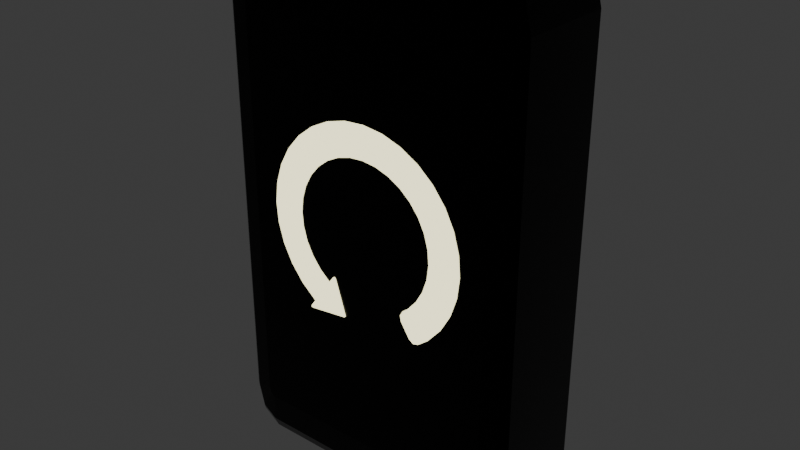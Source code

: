 # Source: button_refresh.blend  (saved by Blender 4.2.66; exported with 4.5.12 LTS)
import bpy
from mathutils import Matrix  # noqa: F401  (used for matrix-valued properties, if any)

bpy.ops.wm.read_factory_settings(use_empty=True)
scene = bpy.context.scene
scene.name = 'Scene'

# ---- collections
col_collection = bpy.data.collections.new('Collection'); scene.collection.children.link(col_collection)

# ---- materials (node trees are filled in below, after node groups)
mat_box = bpy.data.materials.new('Box')
mat_box.alpha_threshold = 0.0
mat_box.roughness = 0.5
mat_box.line_color = (0.0, 0.0, 0.0, 1.0)
mat_button = bpy.data.materials.new('Button')

# ---- material node trees
mat_box.use_nodes = True; mat_box.node_tree.nodes.clear()
_N = mat_box.node_tree.nodes; _L = mat_box.node_tree.links
n0 = _N.new('ShaderNodeOutputMaterial'); n0.name = 'Material Output'; n0.location = (300, 300)
n1 = _N.new('ShaderNodeBsdfPrincipled'); n1.name = 'Principled BSDF'; n1.location = (10, 300)
n1.inputs[0].default_value = (0.0, 0.0, 0.0, 1.0)
n1.inputs[1].default_value = 0.7473
n1.inputs[2].default_value = 0.2088
n1.inputs[3].default_value = 1.45
_L.new(n1.outputs[0], n0.inputs[0])
n0.is_active_output = True
mat_button.use_nodes = True; mat_button.node_tree.nodes.clear()
_N = mat_button.node_tree.nodes; _L = mat_button.node_tree.links
n0 = _N.new('ShaderNodeBsdfPrincipled'); n0.name = 'Принципиальный BSDF'; n0.location = (10, 300)
n0.inputs[0].default_value = (0.4702, 0.3994, 0.1995, 1.0)
n0.inputs[2].default_value = 0.0
n0.inputs[27].default_value = (1.0, 0.9453, 0.5713, 1.0)
n0.inputs[28].default_value = 2.0
n1 = _N.new('ShaderNodeOutputMaterial'); n1.name = 'Вывод материала'; n1.location = (300, 300)
_L.new(n0.outputs[0], n1.inputs[0])
n1.is_active_output = True

# ---- world
world_world = bpy.data.worlds.new('World'); scene.world = world_world
world_world.use_nodes = True; world_world.node_tree.nodes.clear()
_N = world_world.node_tree.nodes; _L = world_world.node_tree.links
n0 = _N.new('ShaderNodeOutputWorld'); n0.name = 'World Output'; n0.location = (300, 300)
n1 = _N.new('ShaderNodeBackground'); n1.name = 'Background'; n1.location = (10, 300)
n1.inputs[0].default_value = (0.05088, 0.05088, 0.05088, 1.0)
_L.new(n1.outputs[0], n0.inputs[0])
n0.is_active_output = True
world_world.color = (0.05088, 0.05088, 0.05088)
world_world.sun_shadow_jitter_overblur = 0.0

# ---- meshes
me_x = bpy.data.meshes.new('Куб')
me_x.from_pydata([(-0.8312, 1.0, -1.0), (-1.0, 1.0, -0.8312), (-0.9505, 1.0, -0.9505), (-1.0, 1.0, 0.8312), (-0.8312, 1.0, 1.0), (-0.9505, 1.0, 0.9505), (1.0, 1.0, -0.8312), (0.8312, 1.0, -1.0), (0.9505, 1.0, -0.9505), (0.8312, 1.0, 1.0), (1.0, 1.0, 0.8312), (0.9505, 1.0, 0.9505), (-0.834, -1.0, -0.7981), (-1.0, -0.834, -0.8312), (-0.9514, -0.9514, -0.8215), (-0.7981, -1.0, -0.834), (-0.8312, -0.834, -1.0), (-0.8215, -0.9514, -0.9514), (-0.8235, -1.0, -0.8235), (-0.9505, -0.834, -0.9505), (-0.9133, -0.9514, -0.9133), (-0.7981, -1.0, 0.834), (-0.8312, -0.834, 1.0), (-0.8215, -0.9514, 0.9514), (-0.834, -1.0, 0.7981), (-1.0, -0.834, 0.8312), (-0.9514, -0.9514, 0.8215), (-0.8235, -1.0, 0.8235), (-0.9505, -0.834, 0.9505), (-0.9133, -0.9514, 0.9133), (0.7981, -1.0, -0.834), (0.8312, -0.834, -1.0), (0.8215, -0.9514, -0.9514), (0.834, -1.0, -0.7981), (1.0, -0.834, -0.8312), (0.9514, -0.9514, -0.8215), (0.8235, -1.0, -0.8235), (0.9505, -0.834, -0.9505), (0.9133, -0.9514, -0.9133), (0.834, -1.0, 0.7981), (1.0, -0.834, 0.8312), (0.9514, -0.9514, 0.8215), (0.7981, -1.0, 0.834), (0.8312, -0.834, 1.0), (0.8215, -0.9514, 0.9514), (0.8235, -1.0, 0.8235), (0.9505, -0.834, 0.9505), (0.9133, -0.9514, 0.9133)], [], [(0, 7, 31, 16), (11, 46, 40, 10), (28, 5, 3, 25), (30, 36, 33, 39, 45, 42, 21, 27, 24, 12, 18, 15), (0, 2, 1, 3, 5, 4, 9, 11, 10, 6, 8, 7), (22, 4, 5, 28), (13, 25, 3, 1), (9, 4, 22, 43), (31, 7, 8, 37), (37, 8, 6, 34), (6, 10, 40, 34), (9, 43, 46, 11), (0, 16, 19, 2), (15, 18, 20, 17), (17, 20, 19, 16), (18, 12, 14, 20), (20, 14, 13, 19), (27, 21, 23, 29), (29, 23, 22, 28), (24, 27, 29, 26), (26, 29, 28, 25), (36, 30, 32, 38), (38, 32, 31, 37), (33, 36, 38, 35), (35, 38, 37, 34), (42, 45, 47, 44), (44, 47, 46, 43), (45, 39, 41, 47), (47, 41, 40, 46), (30, 15, 17, 32), (32, 17, 16, 31), (12, 24, 26, 14), (14, 26, 25, 13), (34, 40, 41, 35), (35, 41, 39, 33), (43, 22, 23, 44), (44, 23, 21, 42), (2, 19, 13, 1)])
_uv = me_x.uv_layers.new(name='UVКарта')
_uv.uv.foreach_set('vector', [0.1461, 0.5, 0.3539, 0.5, 0.3539, 0.7292, 0.1461, 0.7292, 0.625, 0.5, 0.625, 0.7292, 0.6039, 0.7292, 0.6039, 0.5, 0.625, 0.02076, 0.625, 0.25, 0.6039, 0.25, 0.6039, 0.02076, 0.3958, 0.7752, 0.3971, 0.7721, 0.4002, 0.7708, 0.5998, 0.7708, 0.6029, 0.7721, 0.6042, 0.7752, 0.6042, 0.9748, 0.6029, 0.9779, 0.5998, 0.9792, 0.4002, 0.9792, 0.3971, 0.9779, 0.3958, 0.9748, 0.375, 0.2711, 0.3812, 0.2562, 0.3961, 0.25, 0.6039, 0.25, 0.6188, 0.2562, 0.625, 0.2711, 0.625, 0.4789, 0.6188, 0.4938, 0.6039, 0.5, 0.3961, 0.5, 0.3812, 0.4938, 0.375, 0.4789, 0.8539, 0.7292, 0.8539, 0.5, 0.875, 0.5, 0.875, 0.7292, 0.3961, 0.02076, 0.6039, 0.02076, 0.6039, 0.25, 0.3961, 0.25, 0.6461, 0.5, 0.8539, 0.5, 0.8539, 0.7292, 0.6461, 0.7292, 0.3539, 0.7292, 0.3539, 0.5, 0.375, 0.5, 0.375, 0.7292, 0.375, 0.7292, 0.375, 0.5, 0.3961, 0.5, 0.3961, 0.7292, 0.3961, 0.5, 0.6039, 0.5, 0.6039, 0.7292, 0.3961, 0.7292, 0.6461, 0.5, 0.6461, 0.7292, 0.625, 0.7292, 0.625, 0.5, 0.1461, 0.5, 0.1461, 0.7292, 0.125, 0.7292, 0.125, 0.5, 0.3958, 0.9748, 0.3971, 0.9779, 0.3802, 0.9915, 0.3755, 0.98, 0.1445, 0.75, 0.1283, 0.75, 0.125, 0.7292, 0.1461, 0.7292, 0.3971, 0.9779, 0.4002, 0.9792, 0.395, 0.9995, 0.3835, 0.9948, 0.3783, 0.0, 0.3945, 0.0, 0.3961, 0.02076, 0.375, 0.02076, 0.6029, 0.9779, 0.6042, 0.9748, 0.6245, 0.98, 0.6198, 0.9915, 0.8717, 0.75, 0.8555, 0.75, 0.8539, 0.7292, 0.875, 0.7292, 0.5998, 0.9792, 0.6029, 0.9779, 0.6165, 0.9948, 0.605, 0.9995, 0.6055, 0.0, 0.6217, 0.0, 0.625, 0.02076, 0.6039, 0.02076, 0.3971, 0.7721, 0.3958, 0.7752, 0.3755, 0.77, 0.3802, 0.7585, 0.3717, 0.75, 0.3555, 0.75, 0.3539, 0.7292, 0.375, 0.7292, 0.4002, 0.7708, 0.3971, 0.7721, 0.3835, 0.7552, 0.395, 0.7505, 0.3945, 0.75, 0.3783, 0.75, 0.375, 0.7292, 0.3961, 0.7292, 0.6042, 0.7752, 0.6029, 0.7721, 0.6198, 0.7585, 0.6245, 0.77, 0.6445, 0.75, 0.6283, 0.75, 0.625, 0.7292, 0.6461, 0.7292, 0.6029, 0.7721, 0.5998, 0.7708, 0.605, 0.7505, 0.6165, 0.7552, 0.6217, 0.75, 0.6055, 0.75, 0.6039, 0.7292, 0.625, 0.7292, 0.3958, 0.7752, 0.3958, 0.9748, 0.375, 0.9777, 0.375, 0.7723, 0.3527, 0.75, 0.1473, 0.75, 0.1461, 0.7292, 0.3539, 0.7292, 0.4002, 0.9792, 0.5998, 0.9792, 0.6027, 1.0, 0.3973, 1.0, 0.3973, 0.0, 0.6027, 0.0, 0.6039, 0.02076, 0.3961, 0.02076, 0.3961, 0.7292, 0.6039, 0.7292, 0.6027, 0.75, 0.3973, 0.75, 0.3973, 0.75, 0.6027, 0.75, 0.5998, 0.7708, 0.4002, 0.7708, 0.6461, 0.7292, 0.8539, 0.7292, 0.8527, 0.75, 0.6473, 0.75, 0.625, 0.7723, 0.625, 0.9777, 0.6042, 0.9748, 0.6042, 0.7752, 0.375, 0.25, 0.375, 0.02076, 0.3961, 0.02076, 0.3961, 0.25])
me_x.materials.append(mat_box)
me_x.update()
me_x_1 = bpy.data.meshes.new('Окружность')
me_x_1.from_pydata([(0.0, 1.0, 0.0), (-0.1951, 0.9808, 0.0), (-0.3827, 0.9239, 0.0), (-0.5556, 0.8315, 0.0), (-0.7071, 0.7071, 0.0), (-0.8315, 0.5556, 0.0), (-0.9239, 0.3827, 0.0), (-0.9808, 0.1951, 0.0), (-1.0, 0.0, 0.0), (-0.9808, -0.1951, 0.0), (-0.9239, -0.3827, 0.0), (-0.8315, -0.5556, 0.0), (-0.7071, -0.7071, 0.0), (-0.5556, -0.8315, 0.0), (0.7071, -0.7071, 0.0), (0.8315, -0.5556, 0.0), (0.9239, -0.3827, 0.0), (0.9808, -0.1951, 0.0), (1.0, 0.0, 0.0), (0.9808, 0.1951, 0.0), (0.9239, 0.3827, 0.0), (0.8315, 0.5556, 0.0), (0.7071, 0.7071, 0.0), (0.5556, 0.8315, 0.0), (0.3827, 0.9239, 0.0), (0.1951, 0.9808, 0.0), (-0.1353, 0.6802, 0.0), (0.0, 0.6936, 0.0), (-0.2654, 0.6408, 0.0), (-0.3853, 0.5767, 0.0), (-0.4904, 0.4904, 0.0), (-0.5767, 0.3853, 0.0), (-0.6408, 0.2654, 0.0), (-0.6802, 0.1353, 0.0), (-0.6936, 0.0, 0.0), (-0.6802, -0.1353, 0.0), (-0.6408, -0.2654, 0.0), (-0.5767, -0.3853, 0.0), (-0.4904, -0.4904, 0.0), (-0.3853, -0.5767, 0.0), (-0.1969, -0.8528, 0.01235), (-0.604, -0.604, 0.0), (-0.4615, -0.6907, 0.0), (0.4904, -0.4904, 0.0), (0.5767, -0.3853, 0.0), (0.6408, -0.2654, 0.0), (0.6802, -0.1353, 0.0), (0.6936, 0.0, 0.0), (0.6802, 0.1353, 0.0), (0.6408, 0.2654, 0.0), (0.5767, 0.3853, 0.0), (0.4904, 0.4904, 0.0), (0.3853, 0.5767, 0.0), (0.2654, 0.6408, 0.0), (0.1353, 0.6802, 0.0), (-0.0005213, 1.0, 0.2301), (-0.1956, 0.9811, 0.2301), (-0.3832, 0.9242, 0.2301), (-0.5561, 0.8318, 0.2301), (-0.7076, 0.7075, 0.2301), (-0.832, 0.5559, 0.2301), (-0.9244, 0.383, 0.2301), (-0.9813, 0.1954, 0.2301), (-1.001, 0.0003551, 0.2301), (-0.9813, -0.1947, 0.2301), (-0.9244, -0.3823, 0.2301), (-0.832, -0.5552, 0.2301), (-0.7076, -0.7068, 0.2301), (-0.5561, -0.8311, 0.2301), (0.7066, -0.7068, 0.2301), (0.8309, -0.5552, 0.2301), (0.9234, -0.3823, 0.2301), (0.9803, -0.1947, 0.2301), (0.9995, 0.0003551, 0.2301), (0.9803, 0.1954, 0.2301), (0.9234, 0.383, 0.2301), (0.8309, 0.5559, 0.2301), (0.7066, 0.7075, 0.2301), (0.555, 0.8318, 0.2301), (0.3822, 0.9242, 0.2301), (0.1946, 0.9811, 0.2301), (-0.1358, 0.6806, 0.2301), (-0.0005213, 0.6939, 0.2301), (-0.2659, 0.6411, 0.2301), (-0.3858, 0.577, 0.2301), (-0.4909, 0.4908, 0.2301), (-0.5772, 0.3857, 0.2301), (-0.6413, 0.2658, 0.2301), (-0.6807, 0.1357, 0.2301), (-0.6941, 0.0003551, 0.2301), (-0.6807, -0.135, 0.2301), (-0.6413, -0.2651, 0.2301), (-0.5772, -0.385, 0.2301), (-0.4909, -0.4901, 0.2301), (-0.3858, -0.5763, 0.2301), (-0.1974, -0.8524, 0.2424), (-0.6045, -0.6036, 0.2301), (-0.462, -0.6904, 0.2301), (0.4899, -0.4901, 0.2301), (0.5761, -0.385, 0.2301), (0.6402, -0.2651, 0.2301), (0.6797, -0.135, 0.2301), (0.693, 0.0003551, 0.2301), (0.6797, 0.1357, 0.2301), (0.6402, 0.2658, 0.2301), (0.5761, 0.3857, 0.2301), (0.4899, 0.4908, 0.2301), (0.3848, 0.577, 0.2301), (0.2649, 0.6411, 0.2301), (0.1348, 0.6806, 0.2301), (0.611, -0.786, 0.0), (0.5157, -0.7718, 2.91e-11), (0.5601, -0.8007, 9.095e-12), (0.4252, -0.6363, 0.0), (0.4408, -0.5312, -7.276e-12), (0.4132, -0.5808, -3.638e-12), (0.5152, -0.7715, 0.2301), (0.6105, -0.7856, 0.2301), (0.5596, -0.8003, 0.2301), (0.4402, -0.5308, 0.2301), (0.4246, -0.6359, 0.2301), (0.4127, -0.5805, 0.2301), (-0.5856, -0.9183, 0.0009701), (-0.5998, -0.8961, 2.953e-11), (-0.6035, -0.9141, 0.0002841), (-0.3395, -0.5124, -2.811e-09), (-0.3093, -0.5169, 0.00107), (-0.3225, -0.5024, 0.0003134), (-0.6003, -0.8958, 0.2301), (-0.5861, -0.9179, 0.231), (-0.604, -0.9138, 0.2303), (-0.3098, -0.5165, 0.2311), (-0.34, -0.512, 0.2301), (-0.3231, -0.502, 0.2304)], [], [(26, 1, 0, 27), (28, 2, 1, 26), (29, 3, 2, 28), (30, 4, 3, 29), (31, 5, 4, 30), (32, 6, 5, 31), (33, 7, 6, 32), (34, 8, 7, 33), (35, 9, 8, 34), (36, 10, 9, 35), (37, 11, 10, 36), (125, 39, 94, 132), (39, 42, 41, 38), (13, 123, 128, 68), (42, 13, 12, 41), (12, 11, 37, 38, 41), (113, 111, 116, 120), (44, 15, 14, 43), (45, 16, 15, 44), (46, 17, 16, 45), (47, 18, 17, 46), (48, 19, 18, 47), (49, 20, 19, 48), (50, 21, 20, 49), (51, 22, 21, 50), (52, 23, 22, 51), (53, 24, 23, 52), (54, 25, 24, 53), (27, 0, 25, 54), (81, 82, 55, 56), (83, 81, 56, 57), (84, 83, 57, 58), (85, 84, 58, 59), (86, 85, 59, 60), (87, 86, 60, 61), (88, 87, 61, 62), (89, 88, 62, 63), (90, 89, 63, 64), (91, 90, 64, 65), (92, 91, 65, 66), (94, 93, 96, 97), (95, 131, 133, 132, 94, 97), (97, 96, 67, 68), (67, 96, 93, 92, 66), (99, 98, 69, 70), (100, 99, 70, 71), (101, 100, 71, 72), (102, 101, 72, 73), (103, 102, 73, 74), (104, 103, 74, 75), (105, 104, 75, 76), (106, 105, 76, 77), (107, 106, 77, 78), (108, 107, 78, 79), (109, 108, 79, 80), (82, 109, 80, 55), (17, 18, 73, 72), (48, 47, 102, 103), (18, 19, 74, 73), (49, 48, 103, 104), (19, 20, 75, 74), (50, 49, 104, 105), (20, 21, 76, 75), (51, 50, 105, 106), (26, 27, 82, 81), (21, 22, 77, 76), (52, 51, 106, 107), (28, 26, 81, 83), (22, 23, 78, 77), (53, 52, 107, 108), (29, 28, 83, 84), (23, 24, 79, 78), (54, 53, 108, 109), (30, 29, 84, 85), (24, 25, 80, 79), (27, 54, 109, 82), (31, 30, 85, 86), (25, 0, 55, 80), (0, 1, 56, 55), (32, 31, 86, 87), (1, 2, 57, 56), (33, 32, 87, 88), (2, 3, 58, 57), (34, 33, 88, 89), (3, 4, 59, 58), (35, 34, 89, 90), (4, 5, 60, 59), (36, 35, 90, 91), (5, 6, 61, 60), (37, 36, 91, 92), (6, 7, 62, 61), (38, 37, 92, 93), (7, 8, 63, 62), (39, 38, 93, 94), (8, 9, 64, 63), (40, 122, 124, 123, 13, 42), (9, 10, 65, 64), (40, 42, 39, 125, 127, 126), (10, 11, 66, 65), (11, 12, 67, 66), (12, 13, 68, 67), (40, 126, 131, 95), (98, 119, 121, 120, 116, 118, 117, 69), (43, 14, 110, 112, 111, 113, 115, 114), (44, 43, 98, 99), (14, 15, 70, 69), (45, 44, 99, 100), (95, 97, 68, 128, 130, 129), (15, 16, 71, 70), (46, 45, 100, 101), (43, 114, 119, 98), (16, 17, 72, 71), (47, 46, 101, 102), (113, 120, 121, 115), (115, 121, 119, 114), (116, 111, 112, 118), (118, 112, 110, 117), (110, 14, 69, 117), (128, 123, 124, 130), (130, 124, 122, 129), (125, 132, 133, 127), (127, 133, 131, 126), (122, 40, 95, 129)])
_uv = me_x_1.uv_layers.new(name='UVКарта')
_uv.uv.foreach_set('vector', [0.0, 0.0, 0.0, 0.0, 0.0, 0.0, 0.0, 0.0, 0.0, 0.0, 0.0, 0.0, 0.0, 0.0, 0.0, 0.0, 0.0, 0.0, 0.0, 0.0, 0.0, 0.0, 0.0, 0.0, 0.0, 0.0, 0.0, 0.0, 0.0, 0.0, 0.0, 0.0, 0.0, 0.0, 0.0, 0.0, 0.0, 0.0, 0.0, 0.0, 0.0, 0.0, 0.0, 0.0, 0.0, 0.0, 0.0, 0.0, 0.0, 0.0, 0.0, 0.0, 0.0, 0.0, 0.0, 0.0, 0.0, 0.0, 0.0, 0.0, 0.0, 0.0, 0.0, 0.0, 0.0, 0.0, 0.0, 0.0, 0.0, 0.0, 0.0, 0.0, 0.0, 0.0, 0.0, 0.0, 0.0, 0.0, 0.0, 0.0, 0.0, 0.0, 0.0, 0.0, 0.0, 0.0, 0.0, 0.0, 0.0, 0.0, 0.0, 0.0, 0.0, 0.0, 0.0, 0.0, 0.0, 0.0, 0.0, 0.0, 0.0, 0.0, 0.0, 0.0, 0.0, 0.0, 0.0, 0.0, 0.0, 0.0, 0.0, 0.0, 0.0, 0.0, 0.0, 0.0, 0.0, 0.0, 0.0, 0.0, 0.0, 0.0, 0.0, 0.0, 0.0, 0.0, 0.0, 0.0, 0.0, 0.0, 0.0, 0.0, 0.0, 0.0, 0.0, 0.0, 0.0, 0.0, 0.0, 0.0, 0.0, 0.0, 0.0, 0.0, 0.0, 0.0, 0.0, 0.0, 0.0, 0.0, 0.0, 0.0, 0.0, 0.0, 0.0, 0.0, 0.0, 0.0, 0.0, 0.0, 0.0, 0.0, 0.0, 0.0, 0.0, 0.0, 0.0, 0.0, 0.0, 0.0, 0.0, 0.0, 0.0, 0.0, 0.0, 0.0, 0.0, 0.0, 0.0, 0.0, 0.0, 0.0, 0.0, 0.0, 0.0, 0.0, 0.0, 0.0, 0.0, 0.0, 0.0, 0.0, 0.0, 0.0, 0.0, 0.0, 0.0, 0.0, 0.0, 0.0, 0.0, 0.0, 0.0, 0.0, 0.0, 0.0, 0.0, 0.0, 0.0, 0.0, 0.0, 0.0, 0.0, 0.0, 0.0, 0.0, 0.0, 0.0, 0.0, 0.0, 0.0, 0.0, 0.0, 0.0, 0.0, 0.0, 0.0, 0.0, 0.0, 0.0, 0.0, 0.0, 0.0, 0.0, 0.0, 0.0, 0.0, 0.0, 0.0, 0.0, 0.0, 0.0, 0.0, 0.0, 0.0, 0.0, 0.0, 0.0, 0.0, 0.0, 0.0, 0.0, 0.0, 0.0, 0.0, 0.0, 0.0, 0.0, 0.0, 0.0, 0.0, 0.0, 0.0, 0.0, 0.0, 0.0, 0.0, 0.0, 0.0, 0.0, 0.0, 0.0, 0.0, 0.0, 0.0, 0.0, 0.0, 0.0, 0.0, 0.0, 0.0, 0.0, 0.0, 0.0, 0.0, 0.0, 0.0, 0.0, 0.0, 0.0, 0.0, 0.0, 0.0, 0.0, 0.0, 0.0, 0.0, 0.0, 0.0, 0.0, 0.0, 0.0, 0.0, 0.0, 0.0, 0.0, 0.0, 0.0, 0.0, 0.0, 0.0, 0.0, 0.0, 0.0, 0.0, 0.0, 0.0, 0.0, 0.0, 0.0, 0.0, 0.0, 0.0, 0.0, 0.0, 0.0, 0.0, 0.0, 0.0, 0.0, 0.0, 0.0, 0.0, 0.0, 0.0, 0.0, 0.0, 0.0, 0.0, 0.0, 0.0, 0.0, 0.0, 0.0, 0.0, 0.0, 0.0, 0.0, 0.0, 0.0, 0.0, 0.0, 0.0, 0.0, 0.0, 0.0, 0.0, 0.0, 0.0, 0.0, 0.0, 0.0, 0.0, 0.0, 0.0, 0.0, 0.0, 0.0, 0.0, 0.0, 0.0, 0.0, 0.0, 0.0, 0.0, 0.0, 0.0, 0.0, 0.0, 0.0, 0.0, 0.0, 0.0, 0.0, 0.0, 0.0, 0.0, 0.0, 0.0, 0.0, 0.0, 0.0, 0.0, 0.0, 0.0, 0.0, 0.0, 0.0, 0.0, 0.0, 0.0, 0.0, 0.0, 0.0, 0.0, 0.0, 0.0, 0.0, 0.0, 0.0, 0.0, 0.0, 0.0, 0.0, 0.0, 0.0, 0.0, 0.0, 0.0, 0.0, 0.0, 0.0, 0.0, 0.0, 0.0, 0.0, 0.0, 0.0, 0.0, 0.0, 0.0, 0.0, 0.0, 0.0, 0.0, 0.0, 0.0, 0.0, 0.0, 0.0, 0.0, 0.0, 0.0, 0.0, 0.0, 0.0, 0.0, 0.0, 0.0, 0.0, 0.0, 0.0, 0.0, 0.0, 0.0, 0.0, 0.0, 0.0, 0.0, 0.0, 0.0, 0.0, 0.0, 0.0, 0.0, 0.0, 0.0, 0.0, 0.0, 0.0, 0.0, 0.0, 0.0, 0.0, 0.0, 0.0, 0.0, 0.0, 0.0, 0.0, 0.0, 0.0, 0.0, 0.0, 0.0, 0.0, 0.0, 0.0, 0.0, 0.0, 0.0, 0.0, 0.0, 0.0, 0.0, 0.0, 0.0, 0.0, 0.0, 0.0, 0.0, 0.0, 0.0, 0.0, 0.0, 0.0, 0.0, 0.0, 0.0, 0.0, 0.0, 0.0, 0.0, 0.0, 0.0, 0.0, 0.0, 0.0, 0.0, 0.0, 0.0, 0.0, 0.0, 0.0, 0.0, 0.0, 0.0, 0.0, 0.0, 0.0, 0.0, 0.0, 0.0, 0.0, 0.0, 0.0, 0.0, 0.0, 0.0, 0.0, 0.0, 0.0, 0.0, 0.0, 0.0, 0.0, 0.0, 0.0, 0.0, 0.0, 0.0, 0.0, 0.0, 0.0, 0.0, 0.0, 0.0, 0.0, 0.0, 0.0, 0.0, 0.0, 0.0, 0.0, 0.0, 0.0, 0.0, 0.0, 0.0, 0.0, 0.0, 0.0, 0.0, 0.0, 0.0, 0.0, 0.0, 0.0, 0.0, 0.0, 0.0, 0.0, 0.0, 0.0, 0.0, 0.0, 0.0, 0.0, 0.0, 0.0, 0.0, 0.0, 0.0, 0.0, 0.0, 0.0, 0.0, 0.0, 0.0, 0.0, 0.0, 0.0, 0.0, 0.0, 0.0, 0.0, 0.0, 0.0, 0.0, 0.0, 0.0, 0.0, 0.0, 0.0, 0.0, 0.0, 0.0, 0.0, 0.0, 0.0, 0.0, 0.0, 0.0, 0.0, 0.0, 0.0, 0.0, 0.0, 0.0, 0.0, 0.0, 0.0, 0.0, 0.0, 0.0, 0.0, 0.0, 0.0, 0.0, 0.0, 0.0, 0.0, 0.0, 0.0, 0.0, 0.0, 0.0, 0.0, 0.0, 0.0, 0.0, 0.0, 0.0, 0.0, 0.0, 0.0, 0.0, 0.0, 0.0, 0.0, 0.0, 0.0, 0.0, 0.0, 0.0, 0.0, 0.0, 0.0, 0.0, 0.0, 0.0, 0.0, 0.0, 0.0, 0.0, 0.0, 0.0, 0.0, 0.0, 0.0, 0.0, 0.0, 0.0, 0.0, 0.0, 0.0, 0.0, 0.0, 0.0, 0.0, 0.0, 0.0, 0.0, 0.0, 0.0, 0.0, 0.0, 0.0, 0.0, 0.0, 0.0, 0.0, 0.0, 0.0, 0.0, 0.0, 0.0, 0.0, 0.0, 0.0, 0.0, 0.0, 0.0, 0.0, 0.0, 0.0, 0.0, 0.0, 0.0, 0.0, 0.0, 0.0, 0.0, 0.0, 0.0, 0.0, 0.0, 0.0, 0.0, 0.0, 0.0, 0.0, 0.0, 0.0, 0.0, 0.0, 0.0, 0.0, 0.0, 0.0, 0.0, 0.0, 0.0, 0.0, 0.0, 0.0, 0.0, 0.0, 0.0, 0.0, 0.0, 0.0, 0.0, 0.0, 0.0, 0.0, 0.0, 0.0, 0.0, 0.0, 0.0, 0.0, 0.0, 0.0, 0.0, 0.0, 0.0, 0.0, 0.0, 0.0, 0.0, 0.0, 0.0, 0.0, 0.0, 0.0, 0.0, 0.0, 0.0, 0.0, 0.0, 0.0, 0.0, 0.0, 0.0, 0.0, 0.0, 0.0, 0.0, 0.0, 0.0, 0.0, 0.0, 0.0, 0.0, 0.0, 0.0, 0.0, 0.0, 0.0, 0.0, 0.0, 0.0, 0.0, 0.0, 0.0, 0.0, 0.0, 0.0, 0.0, 0.0, 0.0, 0.0, 0.0, 0.0, 0.0, 0.0, 0.0, 0.0, 0.0, 0.0, 0.0, 0.0, 0.0, 0.0, 0.0, 0.0, 0.0, 0.0, 0.0, 0.0, 0.0, 0.0, 0.0, 0.0, 0.0, 0.0, 0.0, 0.0, 0.0, 0.0, 0.0, 0.0, 0.0, 0.0, 0.0, 0.0, 0.0, 0.0, 0.0, 0.0, 0.0, 0.0, 0.0, 0.0, 0.0, 0.0, 0.0, 0.0, 0.0, 0.0, 0.0, 0.0, 0.0, 0.0, 0.0, 0.0, 0.0, 0.0, 0.0, 0.0, 0.0, 0.0, 0.0, 0.0, 0.0, 0.0, 0.0, 0.0, 0.0, 0.0, 0.0, 0.0, 0.0, 0.0, 0.0, 0.0, 0.0, 0.0, 0.0, 0.0, 0.0, 0.0, 0.0, 0.0, 0.0, 0.0, 0.0, 0.0, 0.0, 0.0, 0.0, 0.0, 0.0, 0.0, 0.0, 0.0, 0.0, 0.0, 0.0, 0.0, 0.0, 0.0, 0.0, 0.0, 0.0, 0.0, 0.0, 0.0, 0.0, 0.0, 0.0, 0.0, 0.0, 0.0, 0.0, 0.0, 0.0, 0.0, 0.0, 0.0, 0.0, 0.0, 0.0, 0.0, 0.0, 0.0, 0.0, 0.0, 0.0, 0.0, 0.0, 0.0, 0.0, 0.0, 0.0, 0.0, 0.0, 0.0, 0.0, 0.0, 0.0, 0.0, 0.0, 0.0, 0.0, 0.0, 0.0, 0.0, 0.0, 0.0, 0.0, 0.0, 0.0, 0.0, 0.0, 0.0, 0.0, 0.0, 0.0, 0.0, 0.0, 0.0, 0.0, 0.0, 0.0, 0.0, 0.0, 0.0, 0.0, 0.0, 0.0, 0.0, 0.0, 0.0, 0.0, 0.0, 0.0, 0.0, 0.0, 0.0, 0.0, 0.0, 0.0, 0.0, 0.0, 0.0, 0.0, 0.0, 0.0, 0.0, 0.0, 0.0, 0.0, 0.0, 0.0, 0.0, 0.0, 0.0, 0.0, 0.0, 0.0, 0.0, 0.0, 0.0, 0.0, 0.0, 0.0, 0.0, 0.0])
me_x_1.materials.append(mat_button)
me_x_1.update()

# ---- objects
ob_x = bpy.data.objects.new('Куб', me_x)
ob_x_1 = bpy.data.objects.new('Окружность', me_x_1)

# ---- transforms, parenting, visibility, modifiers, constraints
ob_x.location = (0.0, 0.0, 0.0)
ob_x.scale = (0.5998, 0.2003, 1.0)
ob_x_1.location = (0.003602, -0.11, 0.03168)
ob_x_1.rotation_euler = (1.571, 0.02137, 0.0)
ob_x_1.scale = (0.404, 0.404, 0.404)

# ---- collection membership
col_collection.objects.link(ob_x)
col_collection.objects.link(ob_x_1)

# ---- scene / render settings (as saved in the file)
scene.frame_start = 1; scene.frame_end = 250; scene.frame_set(12)
scene.render.engine = 'BLENDER_EEVEE_NEXT'
bpy.context.view_layer.update()

# ---- added for rendering (the .blend has no active camera): camera
cam_auto = bpy.data.cameras.new('AutoCamera')
cam_auto.lens = 50.0
cam_auto.sensor_width = 36.0
cam_auto.clip_end = 1000.0
ob_auto_camera = bpy.data.objects.new('AutoCamera', cam_auto)
scene.collection.objects.link(ob_auto_camera)
ob_auto_camera.location = (2.19063, -2.63259, 1.7525)
ob_auto_camera.rotation_euler = (1.09748, -7.21219e-08, 0.694738)
scene.camera = ob_auto_camera
bpy.context.view_layer.update()
